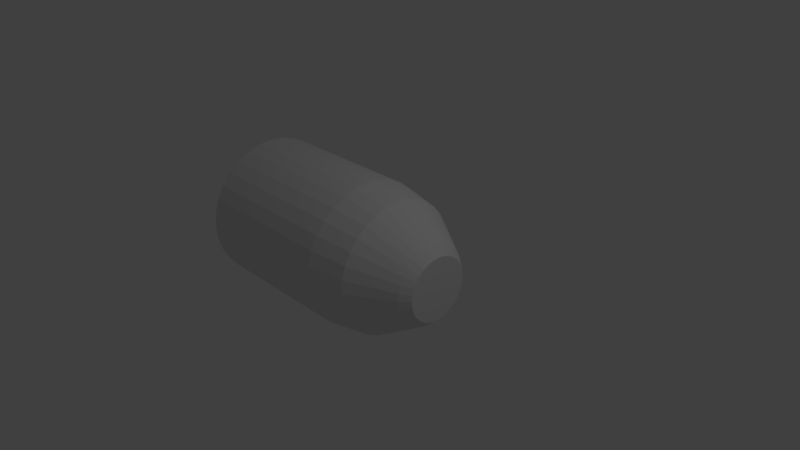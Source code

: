 # Source: ShellBlenderModelOutline.blend  (saved by Blender 2.78.0; exported with 4.5.12 LTS)
import bpy
from mathutils import Matrix  # noqa: F401  (used for matrix-valued properties, if any)

bpy.ops.wm.read_factory_settings(use_empty=True)
scene = bpy.context.scene
scene.name = 'Scene'

# ---- collections
col_collection_1 = bpy.data.collections.new('Collection 1'); scene.collection.children.link(col_collection_1)

# ---- world
world_world = bpy.data.worlds.new('World'); scene.world = world_world
world_world.color = (0.05088, 0.05088, 0.05088)
world_world.use_sun_shadow = False
world_world.sun_shadow_jitter_overblur = 0.0
world_world.cycles.sampling_method = 'MANUAL'

# ---- cameras
cam_camera = bpy.data.cameras.new('Camera')
cam_camera.clip_end = 100.0
cam_camera.lens = 35.0
cam_camera.sensor_width = 32.0
cam_camera.sensor_height = 18.0
cam_camera.ortho_scale = 7.314
cam_camera.dof.focus_distance = 0.0
cam_camera.dof.aperture_fstop = 128.0

# ---- lights
light_lamp = bpy.data.lights.new('Lamp', 'POINT')
light_lamp.transmission_factor = 0.0
light_lamp.cutoff_distance = 30.0
light_lamp.energy = 100.0
light_lamp.shadow_buffer_clip_start = 1.001
light_lamp.shadow_soft_size = 0.1
light_lamp.shadow_maximum_resolution = 0.006
light_lamp.use_absolute_resolution = True

# ---- meshes
me_circle_008 = bpy.data.meshes.new('Circle.008')
me_circle_008.from_pydata([(0.0, 1.0, 0.0), (-0.1951, 0.9808, 0.0), (-0.3827, 0.9239, 0.0), (-0.5556, 0.8315, 0.0), (-0.7071, 0.7071, 0.0), (-0.8315, 0.5556, 0.0), (-0.9239, 0.3827, 0.0), (-0.9808, 0.1951, 0.0), (-1.0, 7.55e-08, 0.0), (-0.9808, -0.1951, 0.0), (-0.9239, -0.3827, 0.0), (-0.8315, -0.5556, 0.0), (-0.7071, -0.7071, 0.0), (-0.5556, -0.8315, 0.0), (-0.3827, -0.9239, 0.0), (-0.1951, -0.9808, 0.0), (3.258e-07, -1.0, 0.0), (0.1951, -0.9808, 0.0), (0.3827, -0.9239, 0.0), (0.5556, -0.8315, 0.0), (0.7071, -0.7071, 0.0), (0.8315, -0.5556, 0.0), (0.9239, -0.3827, 0.0), (0.9808, -0.1951, 0.0), (1.0, 9.656e-07, 0.0), (0.9808, 0.1951, 0.0), (0.9239, 0.3827, 0.0), (0.8315, 0.5556, 0.0), (0.7071, 0.7071, 0.0), (0.5556, 0.8315, 0.0), (0.3827, 0.9239, 0.0), (0.1951, 0.9808, 0.0), (0.0, 1.0, 0.0), (-0.1951, 0.9808, 0.0), (-0.3827, 0.9239, 0.0), (-0.5556, 0.8315, 0.0), (-0.7071, 0.7071, 0.0), (-0.8315, 0.5556, 0.0), (-0.9239, 0.3827, 0.0), (-0.9808, 0.1951, 0.0), (-1.0, 7.55e-08, 0.0), (-0.9808, -0.1951, 0.0), (-0.9239, -0.3827, 0.0), (-0.8315, -0.5556, 0.0), (-0.7071, -0.7071, 0.0), (-0.5556, -0.8315, 0.0), (-0.3827, -0.9239, 0.0), (-0.1951, -0.9808, 0.0), (3.258e-07, -1.0, 0.0), (0.1951, -0.9808, 0.0), (0.3827, -0.9239, 0.0), (0.5556, -0.8315, 0.0), (0.7071, -0.7071, 0.0), (0.8315, -0.5556, 0.0), (0.9239, -0.3827, 0.0), (0.9808, -0.1951, 0.0), (1.0, 9.656e-07, 0.0), (0.9808, 0.1951, 0.0), (0.9239, 0.3827, 0.0), (0.8315, 0.5556, 0.0), (0.7071, 0.7071, 0.0), (0.5556, 0.8315, 0.0), (0.3827, 0.9239, 0.0), (0.1951, 0.9808, 0.0), (6.263e-08, 1.0, -1.433), (-0.1951, 0.9808, -1.433), (-0.3827, 0.9239, -1.433), (-0.5556, 0.8315, -1.433), (-0.7071, 0.7071, -1.433), (-0.8315, 0.5556, -1.433), (-0.9239, 0.3827, -1.433), (-0.9808, 0.1951, -1.433), (-1.0, 7.55e-08, -1.433), (-0.9808, -0.1951, -1.433), (-0.9239, -0.3827, -1.433), (-0.8315, -0.5556, -1.433), (-0.7071, -0.7071, -1.433), (-0.5556, -0.8315, -1.433), (-0.3827, -0.9239, -1.433), (-0.1951, -0.9808, -1.433), (3.885e-07, -1.0, -1.433), (0.1951, -0.9808, -1.433), (0.3827, -0.9239, -1.433), (0.5556, -0.8315, -1.433), (0.7071, -0.7071, -1.433), (0.8315, -0.5556, -1.433), (0.9239, -0.3827, -1.433), (0.9808, -0.1951, -1.433), (1.0, 9.656e-07, -1.433), (0.9808, 0.1951, -1.433), (0.9239, 0.3827, -1.433), (0.8315, 0.5556, -1.433), (0.7071, 0.7071, -1.433), (0.5556, 0.8315, -1.433), (0.3827, 0.9239, -1.433), (0.1951, 0.9808, -1.433), (6.263e-08, 1.0, -1.433), (-0.1951, 0.9808, -1.433), (-0.3827, 0.9239, -1.433), (-0.5556, 0.8315, -1.433), (-0.7071, 0.7071, -1.433), (-0.8315, 0.5556, -1.433), (-0.9239, 0.3827, -1.433), (-0.9808, 0.1951, -1.433), (-1.0, 7.55e-08, -1.433), (-0.9808, -0.1951, -1.433), (-0.9239, -0.3827, -1.433), (-0.8315, -0.5556, -1.433), (-0.7071, -0.7071, -1.433), (-0.5556, -0.8315, -1.433), (-0.3827, -0.9239, -1.433), (-0.1951, -0.9808, -1.433), (3.874e-07, -1.0, -1.433), (0.1951, -0.9808, -1.433), (0.3827, -0.9239, -1.433), (0.5556, -0.8315, -1.433), (0.7071, -0.7071, -1.433), (0.8315, -0.5556, -1.433), (0.9239, -0.3827, -1.433), (0.9808, -0.1951, -1.433), (1.0, 9.686e-07, -1.433), (0.9808, 0.1951, -1.433), (0.9239, 0.3827, -1.433), (0.8315, 0.5556, -1.433), (0.7071, 0.7071, -1.433), (0.5556, 0.8315, -1.433), (0.3827, 0.9239, -1.433), (0.1951, 0.9808, -1.433), (5.96e-08, 1.0, -1.433), (-0.1951, 0.9808, -1.433), (-0.3827, 0.9239, -1.433), (-0.5556, 0.8315, -1.433), (-0.7071, 0.7071, -1.433), (-0.8315, 0.5556, -1.433), (-0.9239, 0.3827, -1.433), (-0.9808, 0.1951, -1.433), (-1.0, 7.451e-08, -1.433), (-0.9808, -0.1951, -1.433), (-0.9239, -0.3827, -1.433), (-0.8315, -0.5556, -1.433), (-0.7071, -0.7071, -1.433), (-0.5556, -0.8315, -1.433), (-0.3827, -0.9239, -1.433), (-0.1951, -0.9808, -1.433), (3.874e-07, -1.0, -1.433), (0.1951, -0.9808, -1.433), (0.3827, -0.9239, -1.433), (0.5556, -0.8315, -1.433), (0.7071, -0.7071, -1.433), (0.8315, -0.5556, -1.433), (0.9239, -0.3827, -1.433), (0.9808, -0.1951, -1.433), (1.0, 9.686e-07, -1.433), (0.9808, 0.1951, -1.433), (0.9239, 0.3827, -1.433), (0.8315, 0.5556, -1.433), (0.7071, 0.7071, -1.433), (0.5556, 0.8315, -1.433), (0.3827, 0.9239, -1.433), (0.1951, 0.9808, -1.433), (0.0, 1.0, 0.0), (-0.1951, 0.9808, 0.0), (-0.3827, 0.9239, 0.0), (-0.5556, 0.8315, 0.0), (-0.7071, 0.7071, 0.0), (-0.8315, 0.5556, 0.0), (-0.9239, 0.3827, 0.0), (-0.9808, 0.1951, 0.0), (-1.0, 7.55e-08, 0.0), (-0.9808, -0.1951, 0.0), (-0.9239, -0.3827, 0.0), (-0.8315, -0.5556, 0.0), (-0.7071, -0.7071, 0.0), (-0.5556, -0.8315, 0.0), (-0.3827, -0.9239, 0.0), (-0.1951, -0.9808, 0.0), (3.258e-07, -1.0, 0.0), (0.1951, -0.9808, 0.0), (0.3827, -0.9239, 0.0), (0.5556, -0.8315, 0.0), (0.7071, -0.7071, 0.0), (0.8315, -0.5556, 0.0), (0.9239, -0.3827, 0.0), (0.9808, -0.1951, 0.0), (1.0, 9.656e-07, 0.0), (0.9808, 0.1951, 0.0), (0.9239, 0.3827, 0.0), (0.8315, 0.5556, 0.0), (0.7071, 0.7071, 0.0), (0.5556, 0.8315, 0.0), (0.3827, 0.9239, 0.0), (0.1951, 0.9808, 0.0), (-3.489e-08, 0.9064, 0.5255), (-0.1768, 0.889, 0.5255), (-0.3469, 0.8374, 0.5255), (-0.5036, 0.7537, 0.5255), (-0.6409, 0.6409, 0.5255), (-0.7537, 0.5036, 0.5255), (-0.8374, 0.3469, 0.5255), (-0.889, 0.1768, 0.5255), (-0.9064, 9.51e-08, 0.5255), (-0.889, -0.1768, 0.5255), (-0.8374, -0.3469, 0.5255), (-0.7537, -0.5036, 0.5255), (-0.6409, -0.6409, 0.5255), (-0.5036, -0.7537, 0.5255), (-0.3469, -0.8374, 0.5255), (-0.1768, -0.889, 0.5255), (2.605e-07, -0.9064, 0.5255), (0.1768, -0.889, 0.5255), (0.3469, -0.8374, 0.5255), (0.5036, -0.7537, 0.5255), (0.6409, -0.6409, 0.5255), (0.7537, -0.5036, 0.5255), (0.8374, -0.3469, 0.5255), (0.889, -0.1768, 0.5255), (0.9064, 9.019e-07, 0.5255), (0.889, 0.1768, 0.5255), (0.8374, 0.3469, 0.5255), (0.7537, 0.5036, 0.5255), (0.6409, 0.6409, 0.5255), (0.5036, 0.7537, 0.5255), (0.3469, 0.8374, 0.5255), (0.1768, 0.889, 0.5255), (-7.071e-08, 0.5425, 1.115), (-0.1058, 0.5321, 1.115), (-0.2076, 0.5012, 1.115), (-0.3014, 0.4511, 1.115), (-0.3836, 0.3836, 1.115), (-0.4511, 0.3014, 1.115), (-0.5012, 0.2076, 1.115), (-0.5321, 0.1058, 1.115), (-0.5425, 1.818e-07, 1.115), (-0.5321, -0.1058, 1.115), (-0.5012, -0.2076, 1.115), (-0.4511, -0.3014, 1.115), (-0.3836, -0.3836, 1.115), (-0.3014, -0.4511, 1.115), (-0.2076, -0.5012, 1.115), (-0.1058, -0.5321, 1.115), (1.061e-07, -0.5425, 1.115), (0.1058, -0.5321, 1.115), (0.2076, -0.5012, 1.115), (0.3014, -0.4511, 1.115), (0.3836, -0.3836, 1.115), (0.4511, -0.3014, 1.115), (0.5012, -0.2076, 1.115), (0.5321, -0.1058, 1.115), (0.5425, 6.647e-07, 1.115), (0.5321, 0.1058, 1.115), (0.5012, 0.2076, 1.115), (0.4511, 0.3014, 1.115), (0.3836, 0.3836, 1.115), (0.3014, 0.4511, 1.115), (0.2076, 0.5012, 1.115), (0.1058, 0.5321, 1.115), (-8.354e-08, 0.4313, 1.236), (-0.08414, 0.423, 1.236), (-0.165, 0.3984, 1.236), (-0.2396, 0.3586, 1.236), (-0.305, 0.305, 1.236), (-0.3586, 0.2396, 1.236), (-0.3984, 0.165, 1.236), (-0.423, 0.08414, 1.236), (-0.4313, 2.087e-07, 1.236), (-0.423, -0.08414, 1.236), (-0.3984, -0.165, 1.236), (-0.3586, -0.2396, 1.236), (-0.305, -0.305, 1.236), (-0.2396, -0.3586, 1.236), (-0.165, -0.3984, 1.236), (-0.08414, -0.423, 1.236), (5.699e-08, -0.4313, 1.236), (0.08414, -0.423, 1.236), (0.165, -0.3984, 1.236), (0.2396, -0.3586, 1.236), (0.305, -0.305, 1.236), (0.3586, -0.2396, 1.236), (0.3984, -0.165, 1.236), (0.423, -0.08414, 1.236), (0.4313, 5.926e-07, 1.236), (0.423, 0.08414, 1.236), (0.3984, 0.165, 1.236), (0.3586, 0.2396, 1.236), (0.305, 0.305, 1.236), (0.2396, 0.3586, 1.236), (0.165, 0.3984, 1.236), (0.08414, 0.423, 1.236), (-0.1951, 0.9808, -2.028), (-1.513e-05, 1.0, -2.028), (-0.3827, 0.9239, -2.028), (-0.5556, 0.8315, -2.028), (-0.7071, 0.7071, -2.028), (-0.8315, 0.5556, -2.028), (-0.9239, 0.3827, -2.028), (-0.9808, 0.1951, -2.028), (-1.0, 7.45e-08, -2.028), (-0.9808, -0.1951, -2.028), (-0.9239, -0.3827, -2.028), (-0.8315, -0.5556, -2.028), (-0.7071, -0.7071, -2.028), (-0.5556, -0.8315, -2.028), (-0.3827, -0.9239, -2.028), (-0.1951, -0.9808, -2.028), (-1.48e-05, -1.0, -2.028), (0.1951, -0.9808, -2.028), (0.3827, -0.9239, -2.028), (0.5556, -0.8315, -2.028), (0.7071, -0.7071, -2.028), (0.8315, -0.5556, -2.028), (0.9239, -0.3827, -2.028), (0.9808, -0.1951, -2.028), (1.0, 9.686e-07, -2.028), (0.9808, 0.1951, -2.028), (0.9239, 0.3827, -2.028), (0.8315, 0.5556, -2.028), (0.7071, 0.7071, -2.028), (0.5556, 0.8315, -2.028), (0.3827, 0.9239, -2.028), (0.1951, 0.9808, -2.028)], [], [(18, 17, 49, 50), (5, 4, 36, 37), (0, 31, 63, 32), (19, 18, 50, 51), (6, 5, 37, 38), (20, 19, 51, 52), (7, 6, 38, 39), (21, 20, 52, 53), (8, 7, 39, 40), (22, 21, 53, 54), (9, 8, 40, 41), (23, 22, 54, 55), (10, 9, 41, 42), (24, 23, 55, 56), (11, 10, 42, 43), (25, 24, 56, 57), (12, 11, 43, 44), (26, 25, 57, 58), (13, 12, 44, 45), (27, 26, 58, 59), (14, 13, 45, 46), (1, 0, 32, 33), (28, 27, 59, 60), (15, 14, 46, 47), (2, 1, 33, 34), (29, 28, 60, 61), (16, 15, 47, 48), (3, 2, 34, 35), (30, 29, 61, 62), (17, 16, 48, 49), (4, 3, 35, 36), (31, 30, 62, 63), (45, 44, 76, 77), (59, 58, 90, 91), (46, 45, 77, 78), (33, 32, 64, 65), (60, 59, 91, 92), (47, 46, 78, 79), (34, 33, 65, 66), (61, 60, 92, 93), (48, 47, 79, 80), (35, 34, 66, 67), (62, 61, 93, 94), (49, 48, 80, 81), (36, 35, 67, 68), (63, 62, 94, 95), (50, 49, 81, 82), (37, 36, 68, 69), (32, 63, 95, 64), (51, 50, 82, 83), (38, 37, 69, 70), (52, 51, 83, 84), (39, 38, 70, 71), (53, 52, 84, 85), (40, 39, 71, 72), (54, 53, 85, 86), (41, 40, 72, 73), (55, 54, 86, 87), (42, 41, 73, 74), (56, 55, 87, 88), (43, 42, 74, 75), (57, 56, 88, 89), (44, 43, 75, 76), (58, 57, 89, 90), (86, 85, 117, 118), (73, 72, 104, 105), (87, 86, 118, 119), (74, 73, 105, 106), (88, 87, 119, 120), (75, 74, 106, 107), (89, 88, 120, 121), (76, 75, 107, 108), (90, 89, 121, 122), (77, 76, 108, 109), (91, 90, 122, 123), (78, 77, 109, 110), (65, 64, 96, 97), (92, 91, 123, 124), (79, 78, 110, 111), (66, 65, 97, 98), (93, 92, 124, 125), (80, 79, 111, 112), (67, 66, 98, 99), (94, 93, 125, 126), (81, 80, 112, 113), (68, 67, 99, 100), (95, 94, 126, 127), (82, 81, 113, 114), (69, 68, 100, 101), (64, 95, 127, 96), (83, 82, 114, 115), (70, 69, 101, 102), (84, 83, 115, 116), (71, 70, 102, 103), (85, 84, 116, 117), (72, 71, 103, 104), (121, 120, 152, 153), (108, 107, 139, 140), (122, 121, 153, 154), (109, 108, 140, 141), (123, 122, 154, 155), (110, 109, 141, 142), (97, 96, 128, 129), (124, 123, 155, 156), (111, 110, 142, 143), (98, 97, 129, 130), (125, 124, 156, 157), (112, 111, 143, 144), (99, 98, 130, 131), (126, 125, 157, 158), (113, 112, 144, 145), (100, 99, 131, 132), (127, 126, 158, 159), (114, 113, 145, 146), (101, 100, 132, 133), (96, 127, 159, 128), (115, 114, 146, 147), (102, 101, 133, 134), (116, 115, 147, 148), (103, 102, 134, 135), (117, 116, 148, 149), (104, 103, 135, 136), (118, 117, 149, 150), (105, 104, 136, 137), (119, 118, 150, 151), (106, 105, 137, 138), (120, 119, 151, 152), (107, 106, 138, 139), (50, 51, 179, 178), (37, 38, 166, 165), (51, 52, 180, 179), (38, 39, 167, 166), (52, 53, 181, 180), (39, 40, 168, 167), (53, 54, 182, 181), (40, 41, 169, 168), (54, 55, 183, 182), (41, 42, 170, 169), (55, 56, 184, 183), (42, 43, 171, 170), (56, 57, 185, 184), (43, 44, 172, 171), (57, 58, 186, 185), (44, 45, 173, 172), (58, 59, 187, 186), (45, 46, 174, 173), (32, 33, 161, 160), (59, 60, 188, 187), (46, 47, 175, 174), (33, 34, 162, 161), (60, 61, 189, 188), (47, 48, 176, 175), (34, 35, 163, 162), (61, 62, 190, 189), (48, 49, 177, 176), (35, 36, 164, 163), (62, 63, 191, 190), (49, 50, 178, 177), (36, 37, 165, 164), (63, 32, 160, 191), (175, 176, 208, 207), (162, 163, 195, 194), (189, 190, 222, 221), (176, 177, 209, 208), (163, 164, 196, 195), (190, 191, 223, 222), (177, 178, 210, 209), (164, 165, 197, 196), (191, 160, 192, 223), (178, 179, 211, 210), (165, 166, 198, 197), (179, 180, 212, 211), (166, 167, 199, 198), (180, 181, 213, 212), (167, 168, 200, 199), (181, 182, 214, 213), (168, 169, 201, 200), (182, 183, 215, 214), (169, 170, 202, 201), (183, 184, 216, 215), (170, 171, 203, 202), (184, 185, 217, 216), (171, 172, 204, 203), (185, 186, 218, 217), (172, 173, 205, 204), (186, 187, 219, 218), (173, 174, 206, 205), (160, 161, 193, 192), (187, 188, 220, 219), (174, 175, 207, 206), (161, 162, 194, 193), (188, 189, 221, 220), (210, 211, 243, 242), (197, 198, 230, 229), (211, 212, 244, 243), (198, 199, 231, 230), (212, 213, 245, 244), (199, 200, 232, 231), (213, 214, 246, 245), (200, 201, 233, 232), (214, 215, 247, 246), (201, 202, 234, 233), (215, 216, 248, 247), (202, 203, 235, 234), (216, 217, 249, 248), (203, 204, 236, 235), (217, 218, 250, 249), (204, 205, 237, 236), (218, 219, 251, 250), (205, 206, 238, 237), (192, 193, 225, 224), (219, 220, 252, 251), (206, 207, 239, 238), (193, 194, 226, 225), (220, 221, 253, 252), (207, 208, 240, 239), (194, 195, 227, 226), (221, 222, 254, 253), (208, 209, 241, 240), (195, 196, 228, 227), (222, 223, 255, 254), (209, 210, 242, 241), (196, 197, 229, 228), (223, 192, 224, 255), (245, 246, 278, 277), (232, 233, 265, 264), (246, 247, 279, 278), (233, 234, 266, 265), (247, 248, 280, 279), (234, 235, 267, 266), (248, 249, 281, 280), (235, 236, 268, 267), (249, 250, 282, 281), (236, 237, 269, 268), (250, 251, 283, 282), (237, 238, 270, 269), (224, 225, 257, 256), (251, 252, 284, 283), (238, 239, 271, 270), (225, 226, 258, 257), (252, 253, 285, 284), (239, 240, 272, 271), (226, 227, 259, 258), (253, 254, 286, 285), (240, 241, 273, 272), (227, 228, 260, 259), (254, 255, 287, 286), (241, 242, 274, 273), (228, 229, 261, 260), (255, 224, 256, 287), (242, 243, 275, 274), (229, 230, 262, 261), (243, 244, 276, 275), (230, 231, 263, 262), (244, 245, 277, 276), (231, 232, 264, 263), (257, 258, 259, 260, 261, 262, 263, 264, 265, 266, 267, 268, 269, 270, 271, 272, 273, 274, 275, 276, 277, 278, 279, 280, 281, 282, 283, 284, 285, 286, 287, 256), (151, 150, 310, 311), (288, 289, 319, 318, 317, 316, 315, 314, 313, 312, 311, 310, 309, 308, 307, 306, 305, 304, 303, 302, 301, 300, 299, 298, 297, 296, 295, 294, 293, 292, 291, 290), (138, 137, 297, 298), (152, 151, 311, 312), (139, 138, 298, 299), (153, 152, 312, 313), (140, 139, 299, 300), (154, 153, 313, 314), (141, 140, 300, 301), (155, 154, 314, 315), (142, 141, 301, 302), (129, 128, 289, 288), (156, 155, 315, 316), (143, 142, 302, 303), (130, 129, 288, 290), (157, 156, 316, 317), (144, 143, 303, 304), (131, 130, 290, 291), (158, 157, 317, 318), (145, 144, 304, 305), (132, 131, 291, 292), (159, 158, 318, 319), (146, 145, 305, 306), (133, 132, 292, 293), (128, 159, 319, 289), (147, 146, 306, 307), (134, 133, 293, 294), (148, 147, 307, 308), (135, 134, 294, 295), (149, 148, 308, 309), (136, 135, 295, 296), (150, 149, 309, 310), (137, 136, 296, 297)])
me_circle_008.use_remesh_preserve_volume = False
me_circle_008.use_remesh_preserve_attributes = False
me_circle_008.use_mirror_vertex_groups = False
me_circle_008.update()
me_circle_003 = bpy.data.meshes.new('Circle.003')
me_circle_003.from_pydata([(0.0, 1.0, 0.0), (-0.1951, 0.9808, 0.0), (-0.3827, 0.9239, 0.0), (-0.5556, 0.8315, 0.0), (-0.7071, 0.7071, 0.0), (-0.8315, 0.5556, 0.0), (-0.9239, 0.3827, 0.0), (-0.9808, 0.1951, 0.0), (-1.0, 7.55e-08, 0.0), (-0.9808, -0.1951, 0.0), (-0.9239, -0.3827, 0.0), (-0.8315, -0.5556, 0.0), (-0.7071, -0.7071, 0.0), (-0.5556, -0.8315, 0.0), (-0.3827, -0.9239, 0.0), (-0.1951, -0.9808, 0.0), (3.258e-07, -1.0, 0.0), (0.1951, -0.9808, 0.0), (0.3827, -0.9239, 0.0), (0.5556, -0.8315, 0.0), (0.7071, -0.7071, 0.0), (0.8315, -0.5556, 0.0), (0.9239, -0.3827, 0.0), (0.9808, -0.1951, 0.0), (1.0, 9.656e-07, 0.0), (0.9808, 0.1951, 0.0), (0.9239, 0.3827, 0.0), (0.8315, 0.5556, 0.0), (0.7071, 0.7071, 0.0), (0.5556, 0.8315, 0.0), (0.3827, 0.9239, 0.0), (0.1951, 0.9808, 0.0)], [(1, 0), (2, 1), (3, 2), (4, 3), (5, 4), (6, 5), (7, 6), (8, 7), (9, 8), (10, 9), (11, 10), (12, 11), (13, 12), (14, 13), (15, 14), (16, 15), (17, 16), (18, 17), (19, 18), (20, 19), (21, 20), (22, 21), (23, 22), (24, 23), (25, 24), (26, 25), (27, 26), (28, 27), (29, 28), (30, 29), (31, 30), (0, 31)], [])
me_circle_003.use_remesh_preserve_volume = False
me_circle_003.use_remesh_preserve_attributes = False
me_circle_003.use_mirror_vertex_groups = False
me_circle_003.update()

# ---- objects
ob_circle_001 = bpy.data.objects.new('Circle.001', me_circle_008)
ob_circle = bpy.data.objects.new('Circle', me_circle_003)
ob_lamp = bpy.data.objects.new('Lamp', light_lamp)
ob_camera = bpy.data.objects.new('Camera', cam_camera)

# ---- transforms, parenting, visibility, modifiers, constraints
ob_circle_001.location = (0.0, 0.0, 0.0)
ob_circle_001.rotation_euler = (0.0, 1.571, 0.0)
ob_circle_001.lineart.crease_threshold = 0.0
ob_circle.location = (0.0, 0.0, 0.0)
ob_circle.rotation_euler = (0.0, 1.571, 0.0)
ob_circle.hide_viewport = True
ob_circle.lineart.crease_threshold = 0.0
ob_lamp.location = (4.076, 1.005, 5.904)
ob_lamp.rotation_euler = (0.6503, 0.05522, 1.866)
ob_lamp.lock_rotations_4d = False
ob_lamp.empty_display_type = 'ARROWS'
ob_lamp.color = (0.0, 0.0, 0.0, 0.0)
ob_lamp.lineart.crease_threshold = 0.0
ob_camera.location = (7.481, -6.508, 5.344)
ob_camera.rotation_euler = (1.109, 0.0, 0.8149)
ob_camera.lock_rotations_4d = False
ob_camera.empty_display_type = 'ARROWS'
ob_camera.color = (0.0, 0.0, 0.0, 0.0)
ob_camera.display_type = 'WIRE'
ob_camera.lineart.crease_threshold = 0.0

# ---- collection membership
col_collection_1.objects.link(ob_circle_001)
col_collection_1.objects.link(ob_circle)
col_collection_1.objects.link(ob_lamp)
col_collection_1.objects.link(ob_camera)

# ---- scene / render settings (as saved in the file)
scene.camera = ob_camera
scene.frame_start = 1; scene.frame_end = 250; scene.frame_set(1)
scene.render.engine = 'BLENDER_EEVEE_NEXT'
scene.render.resolution_percentage = 50
scene.render.dither_intensity = 0.0
scene.cycles.use_denoising = False
scene.cycles.samples = 128
scene.cycles.sampling_pattern = 'TABULATED_SOBOL'
scene.cycles.light_sampling_threshold = 0.0
scene.cycles.use_adaptive_sampling = False
scene.cycles.use_light_tree = False
scene.cycles.blur_glossy = 0.0
scene.cycles.sample_clamp_indirect = 0.0
scene.view_settings.view_transform = 'Standard'
bpy.context.view_layer.update()
